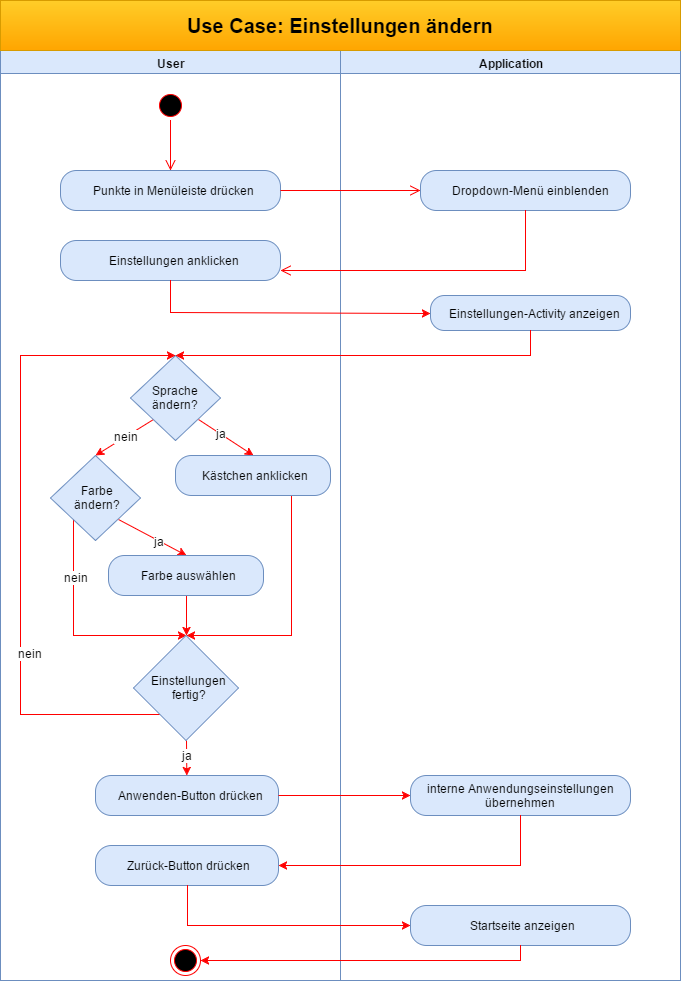

The diagram above was exported from draw.io. Its source (the exported page's mxGraphModel, read from the mxfile embedded in the PNG):
<mxGraphModel dx="1868" dy="1737" grid="1" gridSize="10" guides="1" tooltips="1" connect="1" arrows="1" fold="1" page="1" pageScale="1" pageWidth="826" pageHeight="1169" background="#ffffff" math="0" shadow="0">
  <root>
    <mxCell id="0" style=";html=1;" />
    <mxCell id="1" style=";html=1;" parent="0" />
    <mxCell id="4baa52f7bd8f5e8c-91" value="" style="group" parent="1" vertex="1" connectable="0">
      <mxGeometry x="-810" y="-1155" width="680" height="980" as="geometry" />
    </mxCell>
    <mxCell id="4baa52f7bd8f5e8c-89" value="" style="group" parent="4baa52f7bd8f5e8c-91" vertex="1" connectable="0">
      <mxGeometry width="680" height="980" as="geometry" />
    </mxCell>
    <mxCell id="2" value="User" style="swimlane;whiteSpace=wrap;html=1;fillColor=#dae8fc;strokeColor=#6c8ebf;" parent="4baa52f7bd8f5e8c-89" vertex="1">
      <mxGeometry y="50" width="340" height="930" as="geometry" />
    </mxCell>
    <mxCell id="5" value="" style="ellipse;shape=startState;fillColor=#000000;strokeColor=#ff0000;html=1;" parent="2" vertex="1">
      <mxGeometry x="155" y="40" width="30" height="30" as="geometry" />
    </mxCell>
    <mxCell id="6" value="" style="edgeStyle=elbowEdgeStyle;elbow=horizontal;verticalAlign=bottom;endArrow=open;endSize=8;strokeColor=#FF0000;endFill=1;rounded=0;html=1;exitX=0.5;exitY=1;fillColor=#f8cecc;entryX=0.5;entryY=0;" parent="2" source="5" target="4baa52f7bd8f5e8c-68" edge="1">
      <mxGeometry x="100" y="40" as="geometry">
        <mxPoint x="170" y="110" as="targetPoint" />
        <mxPoint x="169.80952380952374" y="80.23809523809518" as="sourcePoint" />
        <Array as="points">
          <mxPoint x="170" y="100" />
        </Array>
      </mxGeometry>
    </mxCell>
    <mxCell id="67" value="" style="ellipse;html=1;shape=endState;fillColor=#000000;strokeColor=#ff0000;" parent="2" vertex="1">
      <mxGeometry x="170" y="895" width="30" height="30" as="geometry" />
    </mxCell>
    <mxCell id="4baa52f7bd8f5e8c-68" value="Punkte in Menüleiste drücken" style="rounded=1;whiteSpace=wrap;html=1;arcSize=40;fillColor=#dae8fc;strokeColor=#6c8ebf;" parent="2" vertex="1">
      <mxGeometry x="60" y="120" width="220" height="40" as="geometry" />
    </mxCell>
    <mxCell id="4baa52f7bd8f5e8c-74" value="Einstellungen anklicken" style="rounded=1;whiteSpace=wrap;html=1;arcSize=40;fillColor=#dae8fc;strokeColor=#6c8ebf;" parent="2" vertex="1">
      <mxGeometry x="60" y="190" width="220" height="40" as="geometry" />
    </mxCell>
    <mxCell id="3067a9df4304de9d-71" style="edgeStyle=none;rounded=0;html=1;exitX=1;exitY=1;entryX=0.5;entryY=0;jettySize=auto;orthogonalLoop=1;strokeColor=#ff0000;fontSize=12;fontColor=#3399FF;" edge="1" parent="2" source="3067a9df4304de9d-68" target="3067a9df4304de9d-70">
      <mxGeometry relative="1" as="geometry" />
    </mxCell>
    <mxCell id="3067a9df4304de9d-74" value="&lt;font color=&quot;#000000&quot;&gt;ja&lt;/font&gt;" style="text;html=1;resizable=0;points=[];align=center;verticalAlign=middle;labelBackgroundColor=#ffffff;fontSize=12;fontColor=#3399FF;" vertex="1" connectable="0" parent="3067a9df4304de9d-71">
      <mxGeometry x="-0.1998" y="1" relative="1" as="geometry">
        <mxPoint as="offset" />
      </mxGeometry>
    </mxCell>
    <mxCell id="3067a9df4304de9d-73" style="edgeStyle=none;rounded=0;html=1;exitX=0;exitY=1;entryX=0.5;entryY=0;jettySize=auto;orthogonalLoop=1;strokeColor=#ff0000;fontSize=12;fontColor=#3399FF;" edge="1" parent="2" source="3067a9df4304de9d-68" target="3067a9df4304de9d-72">
      <mxGeometry relative="1" as="geometry" />
    </mxCell>
    <mxCell id="3067a9df4304de9d-75" value="&lt;font color=&quot;#000000&quot;&gt;nein&lt;/font&gt;" style="text;html=1;resizable=0;points=[];align=center;verticalAlign=middle;labelBackgroundColor=#ffffff;fontSize=12;fontColor=#3399FF;" vertex="1" connectable="0" parent="3067a9df4304de9d-73">
      <mxGeometry x="-0.0285" y="-1" relative="1" as="geometry">
        <mxPoint as="offset" />
      </mxGeometry>
    </mxCell>
    <mxCell id="3067a9df4304de9d-68" value="&lt;font color=&quot;#000000&quot;&gt;Sprache ändern?&lt;/font&gt;" style="rhombus;whiteSpace=wrap;html=1;rounded=0;labelBackgroundColor=none;strokeColor=#6c8ebf;fillColor=#dae8fc;fontSize=12;fontColor=#3399FF;align=center;" vertex="1" parent="2">
      <mxGeometry x="130" y="305" width="90" height="85" as="geometry" />
    </mxCell>
    <mxCell id="3067a9df4304de9d-90" style="edgeStyle=none;rounded=0;html=1;exitX=0.75;exitY=1;entryX=0.5;entryY=0;jettySize=auto;orthogonalLoop=1;strokeColor=#ff0000;fontSize=12;fontColor=#3399FF;" edge="1" parent="2" source="3067a9df4304de9d-70" target="3067a9df4304de9d-77">
      <mxGeometry relative="1" as="geometry">
        <Array as="points">
          <mxPoint x="291" y="585" />
        </Array>
      </mxGeometry>
    </mxCell>
    <mxCell id="3067a9df4304de9d-70" value="Kästchen anklicken" style="rounded=1;whiteSpace=wrap;html=1;arcSize=40;fillColor=#dae8fc;strokeColor=#6c8ebf;" vertex="1" parent="2">
      <mxGeometry x="175" y="405" width="155" height="40" as="geometry" />
    </mxCell>
    <mxCell id="3067a9df4304de9d-78" style="edgeStyle=none;rounded=0;html=1;exitX=1;exitY=1;entryX=0.5;entryY=0;jettySize=auto;orthogonalLoop=1;strokeColor=#ff0000;fontSize=12;fontColor=#3399FF;" edge="1" parent="2" source="3067a9df4304de9d-72" target="3067a9df4304de9d-76">
      <mxGeometry relative="1" as="geometry" />
    </mxCell>
    <mxCell id="3067a9df4304de9d-80" value="&lt;font color=&quot;#000000&quot;&gt;ja&lt;/font&gt;" style="text;html=1;resizable=0;points=[];align=center;verticalAlign=middle;labelBackgroundColor=#ffffff;fontSize=12;fontColor=#3399FF;" vertex="1" connectable="0" parent="3067a9df4304de9d-78">
      <mxGeometry x="0.1581" relative="1" as="geometry">
        <mxPoint as="offset" />
      </mxGeometry>
    </mxCell>
    <mxCell id="3067a9df4304de9d-79" style="edgeStyle=none;rounded=0;html=1;exitX=0;exitY=1;entryX=0.5;entryY=0;jettySize=auto;orthogonalLoop=1;strokeColor=#ff0000;fontSize=12;fontColor=#3399FF;" edge="1" parent="2" source="3067a9df4304de9d-72" target="3067a9df4304de9d-77">
      <mxGeometry relative="1" as="geometry">
        <Array as="points">
          <mxPoint x="73" y="585" />
        </Array>
      </mxGeometry>
    </mxCell>
    <mxCell id="3067a9df4304de9d-81" value="&lt;font color=&quot;#000000&quot;&gt;nein&lt;/font&gt;" style="text;html=1;resizable=0;points=[];align=center;verticalAlign=middle;labelBackgroundColor=#ffffff;fontSize=12;fontColor=#3399FF;" vertex="1" connectable="0" parent="3067a9df4304de9d-79">
      <mxGeometry x="-0.5041" y="1" relative="1" as="geometry">
        <mxPoint as="offset" />
      </mxGeometry>
    </mxCell>
    <mxCell id="3067a9df4304de9d-72" value="&lt;font color=&quot;#000000&quot;&gt;Farbe&lt;br&gt;ändern?&lt;/font&gt;" style="rhombus;whiteSpace=wrap;html=1;rounded=0;labelBackgroundColor=none;strokeColor=#6c8ebf;fillColor=#dae8fc;fontSize=12;fontColor=#3399FF;align=center;" vertex="1" parent="2">
      <mxGeometry x="50" y="405" width="90" height="85" as="geometry" />
    </mxCell>
    <mxCell id="3067a9df4304de9d-91" style="edgeStyle=none;rounded=0;html=1;exitX=0.5;exitY=1;entryX=0.5;entryY=0;jettySize=auto;orthogonalLoop=1;strokeColor=#ff0000;fontSize=12;fontColor=#3399FF;" edge="1" parent="2" source="3067a9df4304de9d-76" target="3067a9df4304de9d-77">
      <mxGeometry relative="1" as="geometry" />
    </mxCell>
    <mxCell id="3067a9df4304de9d-76" value="Farbe auswählen" style="rounded=1;whiteSpace=wrap;html=1;arcSize=40;fillColor=#dae8fc;strokeColor=#6c8ebf;" vertex="1" parent="2">
      <mxGeometry x="108" y="505" width="155" height="40" as="geometry" />
    </mxCell>
    <mxCell id="3067a9df4304de9d-82" style="edgeStyle=none;rounded=0;html=1;exitX=0;exitY=1;entryX=0.5;entryY=0;jettySize=auto;orthogonalLoop=1;strokeColor=#ff0000;fontSize=12;fontColor=#3399FF;" edge="1" parent="2" source="3067a9df4304de9d-77" target="3067a9df4304de9d-68">
      <mxGeometry relative="1" as="geometry">
        <Array as="points">
          <mxPoint x="20" y="664" />
          <mxPoint x="20" y="305" />
        </Array>
      </mxGeometry>
    </mxCell>
    <mxCell id="3067a9df4304de9d-83" value="&lt;font color=&quot;#000000&quot;&gt;nein&lt;/font&gt;" style="text;html=1;resizable=0;points=[];align=center;verticalAlign=middle;labelBackgroundColor=#ffffff;fontSize=12;fontColor=#3399FF;" vertex="1" connectable="0" parent="3067a9df4304de9d-82">
      <mxGeometry x="-0.5981" y="-62" relative="1" as="geometry">
        <mxPoint as="offset" />
      </mxGeometry>
    </mxCell>
    <mxCell id="3067a9df4304de9d-86" style="edgeStyle=none;rounded=0;html=1;exitX=0.5;exitY=1;jettySize=auto;orthogonalLoop=1;strokeColor=#ff0000;fontSize=12;fontColor=#3399FF;" edge="1" parent="2" source="3067a9df4304de9d-77" target="3067a9df4304de9d-84">
      <mxGeometry relative="1" as="geometry" />
    </mxCell>
    <mxCell id="3067a9df4304de9d-100" value="&lt;font color=&quot;#000000&quot;&gt;ja&lt;/font&gt;" style="text;html=1;resizable=0;points=[];align=center;verticalAlign=middle;labelBackgroundColor=#ffffff;fontSize=12;fontColor=#3399FF;" vertex="1" connectable="0" parent="3067a9df4304de9d-86">
      <mxGeometry x="-0.1313" relative="1" as="geometry">
        <mxPoint as="offset" />
      </mxGeometry>
    </mxCell>
    <mxCell id="3067a9df4304de9d-77" value="&lt;font color=&quot;#000000&quot;&gt;Einstellungen&lt;br&gt;fertig?&lt;/font&gt;" style="rhombus;whiteSpace=wrap;html=1;rounded=0;labelBackgroundColor=none;strokeColor=#6c8ebf;fillColor=#dae8fc;fontSize=12;fontColor=#3399FF;align=center;" vertex="1" parent="2">
      <mxGeometry x="133" y="585" width="105" height="105" as="geometry" />
    </mxCell>
    <mxCell id="3067a9df4304de9d-84" value="Anwenden-Button drücken" style="rounded=1;whiteSpace=wrap;html=1;arcSize=40;fillColor=#dae8fc;strokeColor=#6c8ebf;" vertex="1" parent="2">
      <mxGeometry x="95" y="725" width="183" height="40" as="geometry" />
    </mxCell>
    <mxCell id="3067a9df4304de9d-94" value="Zurück-Button drücken" style="rounded=1;whiteSpace=wrap;html=1;arcSize=40;fillColor=#dae8fc;strokeColor=#6c8ebf;" vertex="1" parent="2">
      <mxGeometry x="95" y="795" width="183" height="40" as="geometry" />
    </mxCell>
    <mxCell id="3" value="Application" style="swimlane;whiteSpace=wrap;html=1;fillColor=#dae8fc;strokeColor=#6c8ebf;" parent="4baa52f7bd8f5e8c-89" vertex="1">
      <mxGeometry x="340" y="50" width="340" height="930" as="geometry" />
    </mxCell>
    <mxCell id="4baa52f7bd8f5e8c-70" value="Dropdown-Menü einblenden" style="rounded=1;whiteSpace=wrap;html=1;arcSize=40;fillColor=#dae8fc;strokeColor=#6c8ebf;" parent="3" vertex="1">
      <mxGeometry x="80" y="120" width="210" height="40" as="geometry" />
    </mxCell>
    <mxCell id="1b853bbf86310bbe-67" value="Einstellungen-Activity anzeigen" style="rounded=1;whiteSpace=wrap;html=1;arcSize=40;fillColor=#dae8fc;strokeColor=#6c8ebf;labelBackgroundColor=none;fontColor=none;align=center;" parent="3" vertex="1">
      <mxGeometry x="90" y="245" width="200" height="35" as="geometry" />
    </mxCell>
    <mxCell id="3067a9df4304de9d-92" value="interne Anwendungseinstellungen übernehmen" style="rounded=1;whiteSpace=wrap;html=1;arcSize=40;fillColor=#dae8fc;strokeColor=#6c8ebf;" vertex="1" parent="3">
      <mxGeometry x="70" y="725" width="220" height="40" as="geometry" />
    </mxCell>
    <mxCell id="3067a9df4304de9d-97" value="Startseite anzeigen" style="rounded=1;whiteSpace=wrap;html=1;arcSize=40;fillColor=#dae8fc;strokeColor=#6c8ebf;" vertex="1" parent="3">
      <mxGeometry x="70" y="855" width="220" height="40" as="geometry" />
    </mxCell>
    <mxCell id="41" value="&lt;b&gt;&lt;font style=&quot;font-size: 20px&quot;&gt;Use Case: Einstellungen ändern&lt;/font&gt;&lt;/b&gt;" style="html=1;fillColor=#ffcd28;strokeColor=#d79b00;gradientColor=#ffa500;" parent="4baa52f7bd8f5e8c-89" vertex="1">
      <mxGeometry width="680" height="50" as="geometry" />
    </mxCell>
    <mxCell id="4baa52f7bd8f5e8c-69" value="" style="edgeStyle=orthogonalEdgeStyle;html=1;verticalAlign=bottom;endArrow=open;endSize=8;strokeColor=#ff0000;entryX=0;entryY=0.5;" parent="4baa52f7bd8f5e8c-89" source="4baa52f7bd8f5e8c-68" target="4baa52f7bd8f5e8c-70" edge="1">
      <mxGeometry relative="1" as="geometry">
        <mxPoint x="430" y="180" as="targetPoint" />
        <Array as="points" />
      </mxGeometry>
    </mxCell>
    <mxCell id="4baa52f7bd8f5e8c-71" value="" style="edgeStyle=orthogonalEdgeStyle;html=1;verticalAlign=bottom;endArrow=open;endSize=8;strokeColor=#ff0000;entryX=1;entryY=0.75;exitX=0.5;exitY=1;rounded=0;" parent="4baa52f7bd8f5e8c-89" source="4baa52f7bd8f5e8c-70" target="4baa52f7bd8f5e8c-74" edge="1">
      <mxGeometry relative="1" as="geometry">
        <mxPoint x="-180" y="375" as="targetPoint" />
        <Array as="points">
          <mxPoint x="525" y="270" />
        </Array>
      </mxGeometry>
    </mxCell>
    <mxCell id="1b853bbf86310bbe-70" style="edgeStyle=none;rounded=0;html=1;exitX=0.5;exitY=1;entryX=0;entryY=0.5;jettySize=auto;orthogonalLoop=1;strokeColor=#ff0000;fontColor=none;" parent="4baa52f7bd8f5e8c-89" source="4baa52f7bd8f5e8c-74" target="1b853bbf86310bbe-67" edge="1">
      <mxGeometry relative="1" as="geometry">
        <Array as="points">
          <mxPoint x="170" y="312" />
        </Array>
      </mxGeometry>
    </mxCell>
    <mxCell id="3067a9df4304de9d-69" style="edgeStyle=none;rounded=0;html=1;exitX=0.5;exitY=1;entryX=0.5;entryY=0;jettySize=auto;orthogonalLoop=1;strokeColor=#ff0000;fontSize=12;fontColor=#3399FF;" edge="1" parent="4baa52f7bd8f5e8c-89" source="1b853bbf86310bbe-67" target="3067a9df4304de9d-68">
      <mxGeometry relative="1" as="geometry">
        <Array as="points">
          <mxPoint x="530" y="355" />
        </Array>
      </mxGeometry>
    </mxCell>
    <mxCell id="3067a9df4304de9d-93" style="edgeStyle=none;rounded=0;html=1;exitX=1;exitY=0.5;entryX=0;entryY=0.5;jettySize=auto;orthogonalLoop=1;strokeColor=#ff0000;fontSize=12;fontColor=#3399FF;" edge="1" parent="4baa52f7bd8f5e8c-89" source="3067a9df4304de9d-84" target="3067a9df4304de9d-92">
      <mxGeometry relative="1" as="geometry" />
    </mxCell>
    <mxCell id="3067a9df4304de9d-96" style="edgeStyle=none;rounded=0;html=1;exitX=0.5;exitY=1;entryX=1;entryY=0.5;jettySize=auto;orthogonalLoop=1;strokeColor=#ff0000;fontSize=12;fontColor=#3399FF;" edge="1" parent="4baa52f7bd8f5e8c-89" source="3067a9df4304de9d-92" target="3067a9df4304de9d-94">
      <mxGeometry relative="1" as="geometry">
        <Array as="points">
          <mxPoint x="520" y="865" />
        </Array>
      </mxGeometry>
    </mxCell>
    <mxCell id="3067a9df4304de9d-98" style="edgeStyle=none;rounded=0;html=1;exitX=0.5;exitY=1;entryX=0;entryY=0.5;jettySize=auto;orthogonalLoop=1;strokeColor=#ff0000;fontSize=12;fontColor=#3399FF;" edge="1" parent="4baa52f7bd8f5e8c-89" source="3067a9df4304de9d-94" target="3067a9df4304de9d-97">
      <mxGeometry relative="1" as="geometry">
        <Array as="points">
          <mxPoint x="187" y="925" />
        </Array>
      </mxGeometry>
    </mxCell>
    <mxCell id="3067a9df4304de9d-99" style="edgeStyle=none;rounded=0;html=1;exitX=0.5;exitY=1;entryX=1;entryY=0.5;jettySize=auto;orthogonalLoop=1;strokeColor=#ff0000;fontSize=12;fontColor=#3399FF;" edge="1" parent="4baa52f7bd8f5e8c-89" source="3067a9df4304de9d-97" target="67">
      <mxGeometry relative="1" as="geometry">
        <Array as="points">
          <mxPoint x="520" y="960" />
        </Array>
      </mxGeometry>
    </mxCell>
  </root>
</mxGraphModel>